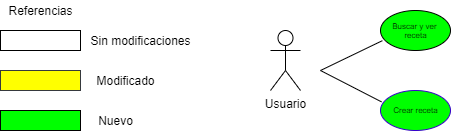

The diagram above was exported from draw.io. Its source (the exported page's mxGraphModel, read from the mxfile embedded in the PNG):
<mxGraphModel dx="1008" dy="506" grid="1" gridSize="10" guides="1" tooltips="1" connect="1" arrows="1" fold="1" page="1" pageScale="1" pageWidth="827" pageHeight="1169" math="0" shadow="0">
  <root>
    <mxCell id="0" />
    <mxCell id="1" parent="0" />
    <mxCell id="WEP2w-aAyDaE7h5qEHEa-1" value="" style="rounded=0;whiteSpace=wrap;html=1;" vertex="1" parent="1">
      <mxGeometry x="200" y="130" width="80" height="20" as="geometry" />
    </mxCell>
    <mxCell id="WEP2w-aAyDaE7h5qEHEa-2" value="" style="rounded=0;whiteSpace=wrap;html=1;fontColor=#ffffff;fillColor=#00FF00;" vertex="1" parent="1">
      <mxGeometry x="200" y="210" width="80" height="20" as="geometry" />
    </mxCell>
    <mxCell id="WEP2w-aAyDaE7h5qEHEa-3" value="" style="rounded=0;whiteSpace=wrap;html=1;strokeColor=#36393d;fillColor=#FFFF00;" vertex="1" parent="1">
      <mxGeometry x="200" y="170" width="80" height="20" as="geometry" />
    </mxCell>
    <mxCell id="WEP2w-aAyDaE7h5qEHEa-4" value="Referencias" style="text;html=1;align=center;verticalAlign=middle;resizable=0;points=[];autosize=1;" vertex="1" parent="1">
      <mxGeometry x="200" y="100" width="80" height="20" as="geometry" />
    </mxCell>
    <mxCell id="WEP2w-aAyDaE7h5qEHEa-5" value="Sin modificaciones" style="text;html=1;align=center;verticalAlign=middle;resizable=0;points=[];autosize=1;" vertex="1" parent="1">
      <mxGeometry x="280" y="130" width="120" height="20" as="geometry" />
    </mxCell>
    <mxCell id="WEP2w-aAyDaE7h5qEHEa-6" value="Modificado" style="text;html=1;align=center;verticalAlign=middle;resizable=0;points=[];autosize=1;" vertex="1" parent="1">
      <mxGeometry x="290" y="170" width="70" height="20" as="geometry" />
    </mxCell>
    <mxCell id="WEP2w-aAyDaE7h5qEHEa-9" value="Nuevo" style="text;html=1;align=center;verticalAlign=middle;resizable=0;points=[];autosize=1;" vertex="1" parent="1">
      <mxGeometry x="290" y="210" width="50" height="20" as="geometry" />
    </mxCell>
    <mxCell id="WEP2w-aAyDaE7h5qEHEa-12" value="Usuario" style="shape=umlActor;verticalLabelPosition=bottom;verticalAlign=top;html=1;outlineConnect=0;strokeColor=#000000;fillColor=#FFFFFF;fontStyle=0" vertex="1" parent="1">
      <mxGeometry x="470" y="130" width="30" height="60" as="geometry" />
    </mxCell>
    <mxCell id="WEP2w-aAyDaE7h5qEHEa-14" value="" style="ellipse;whiteSpace=wrap;html=1;strokeColor=#000000;fillColor=#00FF00;" vertex="1" parent="1">
      <mxGeometry x="580" y="110" width="70" height="40" as="geometry" />
    </mxCell>
    <mxCell id="WEP2w-aAyDaE7h5qEHEa-16" value="" style="ellipse;whiteSpace=wrap;html=1;strokeColor=#3700CC;fontColor=#ffffff;fillColor=#00FF00;" vertex="1" parent="1">
      <mxGeometry x="580" y="190" width="70" height="40" as="geometry" />
    </mxCell>
    <mxCell id="WEP2w-aAyDaE7h5qEHEa-17" value="Buscar y ver &lt;br style=&quot;font-size: 8px;&quot;&gt;receta" style="text;html=1;align=center;verticalAlign=middle;resizable=0;points=[];autosize=1;fontSize=8;" vertex="1" parent="1">
      <mxGeometry x="585" y="115" width="60" height="30" as="geometry" />
    </mxCell>
    <mxCell id="WEP2w-aAyDaE7h5qEHEa-19" value="&lt;font color=&quot;#000000&quot; style=&quot;font-size: 8px;&quot;&gt;Crear receta&lt;/font&gt;" style="text;html=1;align=center;verticalAlign=middle;resizable=0;points=[];autosize=1;fontSize=8;fontColor=#00FF00;" vertex="1" parent="1">
      <mxGeometry x="585" y="200" width="60" height="20" as="geometry" />
    </mxCell>
    <mxCell id="WEP2w-aAyDaE7h5qEHEa-20" value="" style="endArrow=none;html=1;fontSize=7;fontColor=#00FF00;entryX=0.027;entryY=0.754;entryDx=0;entryDy=0;entryPerimeter=0;" edge="1" parent="1" target="WEP2w-aAyDaE7h5qEHEa-14">
      <mxGeometry width="50" height="50" relative="1" as="geometry">
        <mxPoint x="520" y="170" as="sourcePoint" />
        <mxPoint x="550" y="140" as="targetPoint" />
      </mxGeometry>
    </mxCell>
    <mxCell id="WEP2w-aAyDaE7h5qEHEa-21" value="" style="endArrow=none;html=1;fontSize=7;fontColor=#00FF00;entryX=0.014;entryY=0.284;entryDx=0;entryDy=0;entryPerimeter=0;" edge="1" parent="1" target="WEP2w-aAyDaE7h5qEHEa-16">
      <mxGeometry width="50" height="50" relative="1" as="geometry">
        <mxPoint x="520" y="170" as="sourcePoint" />
        <mxPoint x="570" y="120" as="targetPoint" />
      </mxGeometry>
    </mxCell>
  </root>
</mxGraphModel>